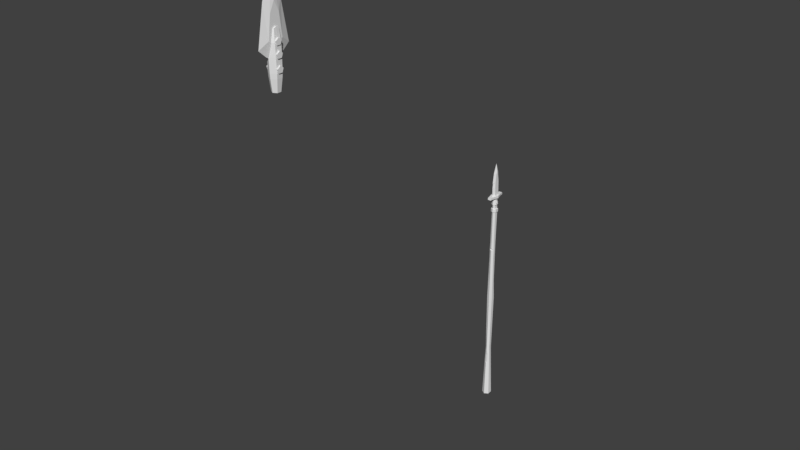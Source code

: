 # Source: spear.blend  (saved by Blender 2.78.0; exported with 4.5.12 LTS)
import bpy
from mathutils import Matrix  # noqa: F401  (used for matrix-valued properties, if any)

bpy.ops.wm.read_factory_settings(use_empty=True)
scene = bpy.context.scene
scene.name = 'Scene'

# ---- collections
col_collection_1 = bpy.data.collections.new('Collection 1'); scene.collection.children.link(col_collection_1)

# ---- world
world_world = bpy.data.worlds.new('World'); scene.world = world_world
world_world.color = (0.05088, 0.05088, 0.05088)
world_world.use_sun_shadow = False
world_world.sun_shadow_jitter_overblur = 0.0
world_world.cycles.sampling_method = 'MANUAL'

# ---- meshes
me_circle_005 = bpy.data.meshes.new('Circle.005')
me_circle_005.from_pydata([(0.1178, -0.0745, 9.704), (0.07376, -0.4452, 9.72), (0.07376, -0.4294, 9.81), (0.07033, -0.1127, 10.47), (0.08495, -0.1127, 9.82), (0.12, -0.1757, 9.708), (0.1204, -0.2105, 9.82), (0.09686, -0.2805, 9.714), (0.09706, -0.305, 9.81), (0.06476, -0.05551, 10.86), (0.0, -0.1902, 9.708), (0.0, -0.4452, 9.72), (0.0, -0.4294, 9.81), (0.0, -0.2226, 10.45), (0.0, -0.2098, 9.82), (0.0, -0.2877, 9.714), (0.0, -0.3047, 9.81), (0.0, -0.1629, 10.9), (0.1178, 0.0745, 9.704), (0.1178, 0.0, 9.704), (0.07376, 0.4452, 9.72), (0.1707, 0.0, 9.704), (0.07033, 0.0, 10.47), (0.07376, 0.4294, 9.81), (0.1707, 0.0, 9.82), (0.07033, 0.1127, 10.47), (0.08495, 0.1127, 9.82), (0.08495, 0.0, 9.82), (0.12, 0.1757, 9.708), (0.1204, 0.2105, 9.82), (0.09686, 0.2805, 9.714), (0.09706, 0.305, 9.81), (0.06476, 0.0, 10.86), (0.06476, 0.05551, 10.86), (0.06273, 0.0, 11.0), (0.0, 0.1902, 9.708), (0.0, 0.4452, 9.72), (0.0, 0.4294, 9.81), (0.0, 0.2226, 10.45), (0.0, 0.2098, 9.82), (0.0, 0.2877, 9.714), (0.0, 0.3047, 9.81), (0.0, 0.1629, 10.9), (0.0, 0.0, 11.34), (0.07548, -0.1253, 10.25), (3.554e-10, -0.205, 10.38), (-1.456e-10, 0.2083, 10.19), (0.07548, 0.1127, 10.24), (0.07548, 0.0, 10.24), (2.504e-10, -0.2234, 10.21), (0.0, 0.1771, 10.7), (0.0674, -0.07581, 10.66), (0.06764, 0.0, 10.66), (0.0, -0.1663, 10.88), (0.0, -0.1853, 10.73), (0.01706, -0.1526, 10.78), (0.0, -0.1526, 10.78), (0.0, 0.08933, 11.1), (0.0, 0.1103, 11.05), (0.01462, 0.0776, 11.05), (0.0, 0.0776, 11.05), (-8.946e-11, 0.2089, 10.05), (-1.079e-11, 0.2097, 9.847), (0.01852, 0.1876, 9.86), (0.0, 0.1876, 9.86), (0.07914, 0.1127, 10.08), (0.08253, 0.1127, 9.929), (0.08184, 0.09785, 9.96)], [], [(0, 5, 10), (19, 21, 5, 0), (21, 24, 6, 5), (1, 2, 12, 11), (16, 8, 6, 14), (14, 4, 44, 49), (10, 5, 7, 15), (4, 27, 48, 44), (12, 2, 8, 16), (14, 6, 4), (5, 6, 8, 7), (7, 8, 2, 1), (6, 24, 27, 4), (15, 7, 1, 11), (13, 3, 51, 9, 17, 53, 55, 54), (3, 22, 52, 51), (17, 9, 34, 43), (9, 32, 34), (18, 35, 28), (19, 18, 28, 21), (21, 28, 29, 24), (20, 36, 37, 23), (41, 39, 29, 31), (35, 40, 30, 28), (26, 66, 67, 65, 47, 48, 27), (37, 41, 31, 23), (39, 26, 29), (28, 30, 31, 29), (30, 20, 23, 31), (29, 26, 27, 24), (40, 36, 20, 30), (38, 50, 25), (25, 33, 32, 52, 22), (42, 58, 59, 57, 43, 34, 33), (33, 34, 32), (56, 55, 53), (54, 55, 56), (48, 47, 25, 22), (47, 46, 38, 25), (44, 48, 22, 3), (45, 44, 3, 13), (49, 44, 45), (25, 50, 33), (33, 50, 42), (51, 52, 32, 9), (59, 60, 57), (60, 59, 58), (64, 63, 62), (63, 64, 61), (39, 62, 63, 61, 46, 47, 65, 67, 66, 26)])
me_circle_005.use_remesh_preserve_volume = False
me_circle_005.use_remesh_preserve_attributes = False
me_circle_005.use_mirror_vertex_groups = False
me_circle_005.update()
me_circle_004 = bpy.data.meshes.new('Circle.004')
me_circle_004.from_pydata([(0.0, -0.135, 9.707), (0.1169, -0.06748, 9.707), (0.0, -0.1718, 9.707), (0.1488, -0.0859, 9.707), (0.0, -0.237, 10.2), (0.2053, -0.1185, 10.2), (0.0, -0.2514, 10.39), (0.2177, -0.1257, 10.39), (0.0, -0.2008, 11.84), (0.154, -0.1045, 11.9), (0.154, 0.0, 11.94), (0.1488, 0.0, 9.707), (0.2053, 0.0, 10.2), (0.1169, 0.0, 9.707), (0.2177, 0.0, 10.39), (0.2062, -0.145, 11.44), (0.0, -0.2768, 11.4), (0.2062, 0.0, 11.44), (0.0, -0.1045, 11.9), (0.0, 0.0, 11.94), (0.1078, -0.1948, 12.39), (0.0, -0.4033, 12.79), (0.0, -0.6843, 11.25), (0.1078, -0.3067, 11.51), (0.0, -0.3554, 10.96), (0.0, 0.0, 13.94), (0.0, 0.0, 10.75), (0.1078, 0.0, 11.22), (0.1078, 0.0, 12.79)], [], [(1, 3, 2, 0), (3, 5, 4, 2), (5, 7, 6, 4), (15, 9, 8, 16), (9, 10, 19, 18), (17, 10, 9, 15), (12, 14, 7, 5), (13, 11, 3, 1), (11, 12, 5, 3), (14, 17, 15, 7), (7, 15, 16, 6), (9, 18, 8), (26, 27, 24), (23, 20, 21, 22), (24, 27, 23, 22), (25, 21, 20, 28), (27, 28, 20, 23)])
me_circle_004.use_remesh_preserve_volume = False
me_circle_004.use_remesh_preserve_attributes = False
me_circle_004.use_mirror_vertex_groups = False
me_circle_004.update()
me_circle_003 = bpy.data.meshes.new('Circle.003')
me_circle_003.from_pydata([(0.1398, -0.1322, 10.55), (0.2628, 0.0, 10.65), (0.2628, -0.1322, 10.55), (0.2628, -0.08042, 10.4), (0.1398, 0.0, 10.65), (0.2628, 0.0, 10.4), (0.1398, -0.08042, 10.4), (0.1398, 0.0, 10.4), (0.1398, -0.1322, 11.05), (0.2628, 0.0, 11.15), (0.2628, -0.1322, 11.05), (0.2628, -0.08042, 10.9), (0.1398, 0.0, 11.15), (0.2628, 0.0, 10.9), (0.1398, -0.08042, 10.9), (0.1398, 0.0, 10.9), (0.1398, -0.1322, 11.5), (0.2436, 0.0, 11.59), (0.2436, -0.1322, 11.5), (0.2436, -0.08042, 11.34), (0.1398, 0.0, 11.59), (0.2436, 0.0, 11.34), (0.1398, -0.08042, 11.34), (0.1398, 0.0, 11.34)], [], [(2, 3, 5, 1), (10, 11, 13, 9), (3, 6, 7, 5), (1, 4, 0, 2), (2, 0, 6, 3), (11, 14, 15, 13), (9, 12, 8, 10), (10, 8, 14, 11), (18, 19, 21, 17), (19, 22, 23, 21), (17, 20, 16, 18), (18, 16, 22, 19)])
me_circle_003.use_remesh_preserve_volume = False
me_circle_003.use_remesh_preserve_attributes = False
me_circle_003.use_mirror_vertex_groups = False
me_circle_003.update()
me_circle = bpy.data.meshes.new('Circle')
me_circle.from_pydata([(0.0, 0.1983, -0.7488), (0.0, -0.2259, -0.7626), (0.1813, -0.1164, -0.7626), (0.1813, 0.09571, -0.7419), (0.0, 0.1086, 9.66), (0.0, -0.1086, 9.66), (0.06952, -0.05429, 9.66), (0.06952, 0.05429, 9.66), (0.1022, -0.08348, 1.864), (0.1305, -0.09687, 4.556), (0.09498, -0.06588, 8.993), (0.09498, 0.07609, 8.993), (0.1305, 0.05256, 4.528), (0.08392, 0.06968, 1.774), (0.0, -0.1275, 8.993), (0.0, -0.1426, 4.576), (0.0, -0.1601, 1.857), (0.0, 0.1532, 1.774), (0.0, 0.1273, 4.465), (0.0, 0.119, 8.993), (0.08257, -0.06588, 9.17), (0.0, 0.119, 9.17), (0.08257, 0.07609, 9.17), (0.0, -0.1275, 9.17), (0.1301, -0.09181, 9.009), (0.1301, 0.09361, 9.011), (0.0, -0.1651, 9.011), (0.0, 0.1515, 9.004), (0.1301, -0.0834, 9.166), (0.0, 0.1617, 9.149), (0.1301, 0.08687, 9.154), (0.0, -0.1583, 9.159), (0.07698, -0.07295, 9.355), (0.0, 0.1281, 9.357), (0.07698, 0.07117, 9.35), (0.0, -0.1318, 9.357), (0.1207, -0.08269, 9.374), (0.0, 0.1613, 9.372), (0.1207, 0.08044, 9.379), (0.0, -0.1564, 9.372), (0.0, 0.1058, 4.609), (0.0, -0.1637, 1.713), (0.0, -0.1828, 0.9528), (0.04479, -0.1321, 1.435), (0.0441, -0.1449, 1.037), (0.0, -0.1321, 1.435), (0.0, -0.1449, 1.037), (0.1093, 0.05925, 3.276), (0.1083, 0.05964, 3.219), (0.06261, 0.1022, 3.24), (0.1085, -0.02746, 3.253), (0.0, -0.1288, 7.171), (0.0, -0.1372, 7.055), (0.1101, -0.07701, 7.098), (0.0, -0.07701, 7.098), (0.0, 0.07675, 7.453), (0.09658, 0.0396, 7.452), (0.09666, -0.07698, 7.449), (0.0, -0.1215, 7.448), (0.1022, -0.08427, 6.629), (0.097, 0.03763, 6.629), (0.0, -0.1382, 6.629), (0.0, 0.07907, 6.629), (0.0, 0.1339, 9.669), (0.0, -0.1339, 9.669), (0.09731, -0.06693, 9.669), (0.09731, 0.06693, 9.669), (0.0, 0.1454, 9.728), (0.0, -0.1454, 9.728), (0.1007, -0.07271, 9.728), (0.1007, 0.07271, 9.728), (0.09811, 0.03812, 6.559), (0.1292, 0.052, 4.607), (0.0585, 0.07014, 5.463), (0.1171, 0.01169, 5.46), (0.09536, 0.06724, 8.619), (0.09561, 0.06161, 8.381), (0.09559, 0.02258, 8.423), (0.1268, -0.09525, 4.822), (0.1248, -0.09436, 4.969), (0.1255, -0.04184, 4.889), (0.09139, 0.06661, 2.216), (0.08771, 0.06812, 1.999), (0.09365, 0.02519, 2.074), (0.1217, 0.0626, 9.489), (0.116, 0.0008864, 9.534), (0.1217, -0.06116, 9.489), (0.1309, -0.0378, 9.417), (0.131, 0.03869, 9.417), (0.06847, 0.0626, 9.489), (0.06272, 0.0008864, 9.534), (0.06842, -0.06116, 9.489), (0.07769, -0.0378, 9.417), (0.07773, 0.03869, 9.417)], [], [(38, 7, 6, 36), (37, 4, 7, 38), (36, 6, 5, 39), (2, 8, 16, 41, 43, 44, 42, 1), (8, 9, 15, 16), (9, 78, 79, 59, 61, 15), (0, 17, 13, 3), (17, 18, 12, 47, 49, 48, 81, 82, 13), (18, 40, 12), (3, 13, 8, 2), (13, 82, 83, 81, 48, 50, 47, 12, 9, 8), (12, 72, 74, 71, 60, 59, 79, 80, 78, 9), (10, 11, 25, 24), (21, 22, 30, 29), (22, 20, 28, 30), (24, 28, 31, 26), (27, 29, 30, 25), (25, 30, 28, 24), (11, 19, 27, 25), (20, 23, 31, 28), (14, 10, 24, 26), (20, 32, 35, 23), (21, 33, 34, 22), (22, 34, 32, 20), (32, 36, 39, 35), (33, 37, 38, 34), (34, 38, 36, 32), (12, 40, 62, 60, 71, 73, 72), (43, 41, 45), (44, 43, 45, 46), (44, 46, 42), (50, 49, 47), (49, 50, 48), (54, 53, 51), (54, 52, 53), (51, 53, 57, 58), (57, 56, 76, 77, 75, 11, 10), (58, 57, 10, 14), (56, 55, 19, 11, 75, 76), (59, 60, 56, 57, 53), (61, 59, 53, 52), (60, 62, 55, 56), (7, 4, 63, 66), (6, 7, 66, 65), (5, 6, 65, 64), (66, 63, 67, 70), (65, 66, 70, 69), (64, 65, 69, 68), (73, 74, 72), (74, 73, 71), (75, 77, 76), (78, 80, 79), (81, 83, 82), (85, 86, 87, 88, 84), (88, 93, 89, 84), (86, 91, 92, 87), (84, 89, 90, 85), (87, 92, 93, 88), (85, 90, 91, 86)])
me_circle.use_remesh_preserve_volume = False
me_circle.use_remesh_preserve_attributes = False
me_circle.use_mirror_vertex_groups = False
me_circle.update()

# ---- objects
ob_circle_001 = bpy.data.objects.new('Circle.001', me_circle_005)
ob_circle_004 = bpy.data.objects.new('Circle.004', me_circle_004)
ob_circle_003 = bpy.data.objects.new('Circle.003', me_circle_003)
ob_circle = bpy.data.objects.new('Circle', me_circle)

# ---- transforms, parenting, visibility, modifiers, constraints
ob_circle_001.location = (0.0, 0.0, 0.0)
ob_circle_001.lineart.crease_threshold = 0.0
_m = ob_circle_001.modifiers.new('Mirror', 'MIRROR')
_m.use_clip = True
ob_circle_004.location = (-1.449e-08, -12.94, 8.633)
ob_circle_004.lineart.crease_threshold = 0.0
_m = ob_circle_004.modifiers.new('Mirror', 'MIRROR')
_m.use_axis = (True, True, False)
_m.use_clip = True
ob_circle_003.location = (-1.449e-08, -12.94, 8.633)
ob_circle_003.lineart.crease_threshold = 0.0
_m = ob_circle_003.modifiers.new('Mirror', 'MIRROR')
_m.use_axis = (True, True, False)
_m.use_clip = True
ob_circle.location = (0.0, 0.0, 0.0)
ob_circle.lineart.crease_threshold = 0.0
_m = ob_circle.modifiers.new('Mirror', 'MIRROR')
_m.use_clip = True

# ---- collection membership
col_collection_1.objects.link(ob_circle_001)
col_collection_1.objects.link(ob_circle_004)
col_collection_1.objects.link(ob_circle_003)
col_collection_1.objects.link(ob_circle)

# ---- scene / render settings (as saved in the file)
scene.frame_start = 1; scene.frame_end = 250; scene.frame_set(1)
scene.render.engine = 'BLENDER_EEVEE_NEXT'
scene.render.resolution_percentage = 50
scene.render.dither_intensity = 0.0
scene.cycles.use_denoising = False
scene.cycles.samples = 128
scene.cycles.sampling_pattern = 'TABULATED_SOBOL'
scene.cycles.light_sampling_threshold = 0.0
scene.cycles.use_adaptive_sampling = False
scene.cycles.use_light_tree = False
scene.cycles.blur_glossy = 0.0
scene.cycles.sample_clamp_indirect = 0.0
scene.view_settings.view_transform = 'Standard'
bpy.context.view_layer.update()

# ---- added for rendering (the .blend has no active camera and no usable light): camera, sun
cam_auto = bpy.data.cameras.new('AutoCamera')
cam_auto.lens = 50.0
cam_auto.sensor_width = 36.0
cam_auto.clip_end = 1000.0
ob_auto_camera = bpy.data.objects.new('AutoCamera', cam_auto)
scene.collection.objects.link(ob_auto_camera)
ob_auto_camera.location = (25.2175, -36.8482, 31.0816)
ob_auto_camera.rotation_euler = (1.09748, -7.21219e-08, 0.694738)
scene.camera = ob_auto_camera
light_auto_sun = bpy.data.lights.new('AutoSun', 'SUN')
light_auto_sun.energy = 3.0
light_auto_sun.angle = 0.0523599
ob_auto_sun = bpy.data.objects.new('AutoSun', light_auto_sun)
scene.collection.objects.link(ob_auto_sun)
ob_auto_sun.rotation_euler = (0.872665, 0.174533, 0.523599)
bpy.context.view_layer.update()
